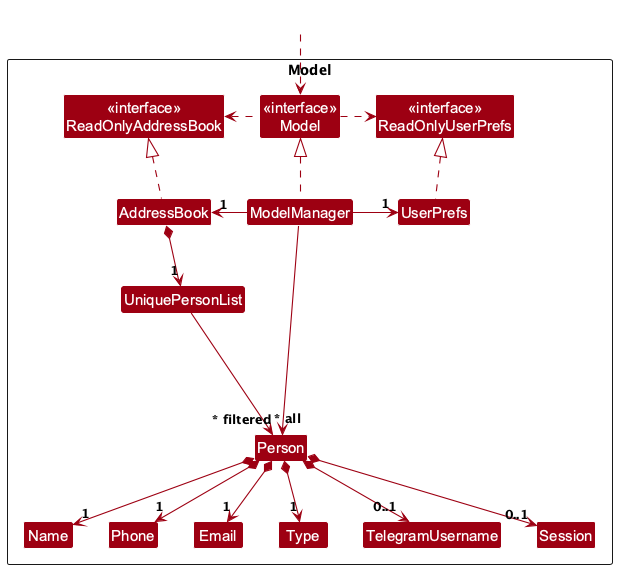

The diagram above was rendered by PlantUML. Its source (embedded in the PNG):
@startuml
!include style.puml
skinparam arrowThickness 1.1
skinparam arrowColor MODEL_COLOR
skinparam classBackgroundColor MODEL_COLOR

Package Model as ModelPackage <<Rectangle>>{
Class "<<interface>>\nReadOnlyAddressBook" as ReadOnlyAddressBook
Class "<<interface>>\nReadOnlyUserPrefs" as ReadOnlyUserPrefs
Class "<<interface>>\nModel" as Model
Class AddressBook
Class ModelManager
Class UserPrefs

Class UniquePersonList
Class Person
Class Name
Class Phone
Class Email
Class Type
Class TelegramUsername
Class Session

Class I #FFFFFF
}

Class HiddenOutside #FFFFFF
HiddenOutside ..> Model

AddressBook .up.|> ReadOnlyAddressBook

ModelManager .up.|> Model
Model .right.> ReadOnlyUserPrefs
Model .left.> ReadOnlyAddressBook
ModelManager -left-> "1" AddressBook
ModelManager -right-> "1" UserPrefs
UserPrefs .up.|> ReadOnlyUserPrefs

AddressBook *--> "1" UniquePersonList
UniquePersonList --> "~* all" Person

Person *--> "1" Name
Person *--> "1" Phone
Person *--> "1" Email
Person *--> "1" Type
Person *--> "0..1" TelegramUsername
Person *--> "0..1" Session

Person -[hidden]up--> I
UniquePersonList -[hidden]right-> I

Name -[hidden]right-> Phone
Phone -[hidden]right-> Email
Email -[hidden]right-> Type
Type -[hidden]right-> TelegramUsername

ModelManager --> "~* filtered" Person
@enduml